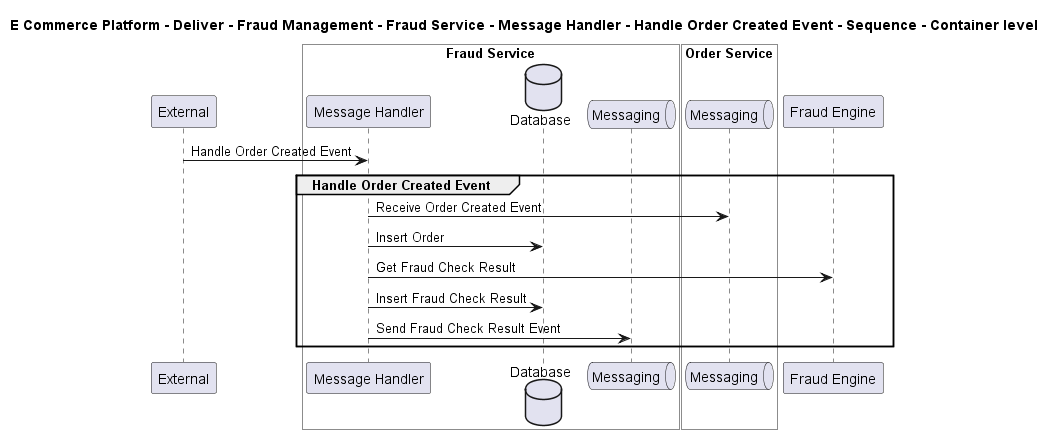

The diagram above was rendered by PlantUML. Its source (embedded in the PNG):
@startuml

title E Commerce Platform - Deliver - Fraud Management - Fraud Service - Message Handler - Handle Order Created Event - Sequence - Container level

participant "External" as C4InterFlow.SoftwareSystems.ExternalSystem

box "Fraud Service" #White
    participant "Message Handler" as ECommercePlatform.Deliver.FraudManagement.SoftwareSystems.FraudService.Containers.MessageHandler
    database "Database" as ECommercePlatform.Deliver.FraudManagement.SoftwareSystems.FraudService.Containers.Database
    queue "Messaging" as ECommercePlatform.Deliver.FraudManagement.SoftwareSystems.FraudService.Containers.Messaging
end box


box "Order Service" #White
    queue "Messaging" as ECommercePlatform.GenerateDemand.OrderManagement.SoftwareSystems.OrderService.Containers.Messaging
end box

participant "Fraud Engine" as ECommercePlatform.Deliver.FraudManagement.SoftwareSystems.FraudEngine

C4InterFlow.SoftwareSystems.ExternalSystem -> ECommercePlatform.Deliver.FraudManagement.SoftwareSystems.FraudService.Containers.MessageHandler : Handle Order Created Event
group Handle Order Created Event
ECommercePlatform.Deliver.FraudManagement.SoftwareSystems.FraudService.Containers.MessageHandler -> ECommercePlatform.GenerateDemand.OrderManagement.SoftwareSystems.OrderService.Containers.Messaging : Receive Order Created Event
ECommercePlatform.Deliver.FraudManagement.SoftwareSystems.FraudService.Containers.MessageHandler -> ECommercePlatform.Deliver.FraudManagement.SoftwareSystems.FraudService.Containers.Database : Insert Order
ECommercePlatform.Deliver.FraudManagement.SoftwareSystems.FraudService.Containers.MessageHandler -> ECommercePlatform.Deliver.FraudManagement.SoftwareSystems.FraudEngine : Get Fraud Check Result
ECommercePlatform.Deliver.FraudManagement.SoftwareSystems.FraudService.Containers.MessageHandler -> ECommercePlatform.Deliver.FraudManagement.SoftwareSystems.FraudService.Containers.Database : Insert Fraud Check Result
ECommercePlatform.Deliver.FraudManagement.SoftwareSystems.FraudService.Containers.MessageHandler -> ECommercePlatform.Deliver.FraudManagement.SoftwareSystems.FraudService.Containers.Messaging : Send Fraud Check Result Event
end


@enduml